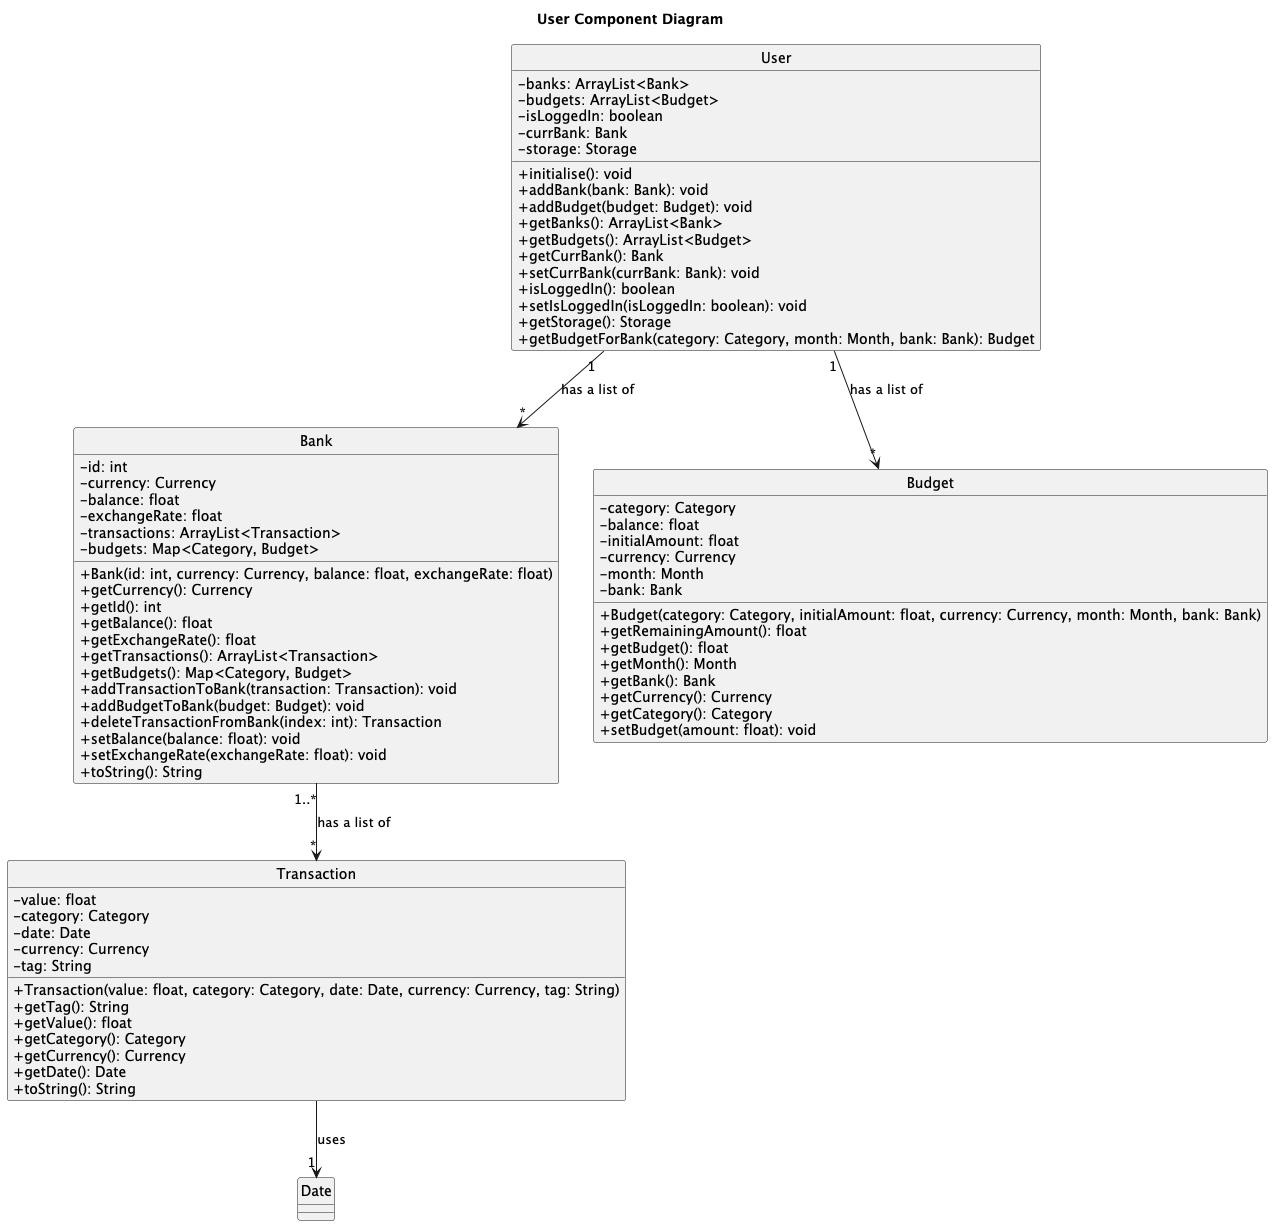

The diagram above was rendered by PlantUML. Its source (embedded in the PNG):
@startuml
'https://plantuml.com/class-diagram
hide circle

title User Component Diagram

skinparam classAttributeIconSize 0

class User {
    - banks: ArrayList<Bank>
    - budgets: ArrayList<Budget>
    - isLoggedIn: boolean
    - currBank: Bank
    - storage: Storage
    + initialise(): void
    + addBank(bank: Bank): void
    + addBudget(budget: Budget): void
    + getBanks(): ArrayList<Bank>
    + getBudgets(): ArrayList<Budget>
    + getCurrBank(): Bank
    + setCurrBank(currBank: Bank): void
    + isLoggedIn(): boolean
    + setIsLoggedIn(isLoggedIn: boolean): void
    + getStorage(): Storage
    + getBudgetForBank(category: Category, month: Month, bank: Bank): Budget
}

class Bank {
    - id: int
    - currency: Currency
    - balance: float
    - exchangeRate: float
    - transactions: ArrayList<Transaction>
    - budgets: Map<Category, Budget>
    + Bank(id: int, currency: Currency, balance: float, exchangeRate: float)
    + getCurrency(): Currency
    + getId(): int
    + getBalance(): float
    + getExchangeRate(): float
    + getTransactions(): ArrayList<Transaction>
    + getBudgets(): Map<Category, Budget>
    + addTransactionToBank(transaction: Transaction): void
    + addBudgetToBank(budget: Budget): void
    + deleteTransactionFromBank(index: int): Transaction
    + setBalance(balance: float): void
    + setExchangeRate(exchangeRate: float): void
    + toString(): String
}

class Budget {
    - category: Category
    - balance: float
    - initialAmount: float
    - currency: Currency
    - month: Month
    - bank: Bank
    + Budget(category: Category, initialAmount: float, currency: Currency, month: Month, bank: Bank)
    + getRemainingAmount(): float
    + getBudget(): float
    + getMonth(): Month
    + getBank(): Bank
    + getCurrency(): Currency
    + getCategory(): Category
    + setBudget(amount: float): void
}

class Transaction {
    - value: float
    - category: Category
    - date: Date
    - currency: Currency
    - tag: String
    + Transaction(value: float, category: Category, date: Date, currency: Currency, tag: String)
    + getTag(): String
    + getValue(): float
    + getCategory(): Category
    + getCurrency(): Currency
    + getDate(): Date
    + toString(): String
}

class Date {
}
User "1" --> "*" Budget : has a list of
User "1" --> "*"Bank : has a list of
Bank "1..*" --> "*"Transaction : has a list of
Transaction --> "1" Date : uses
@enduml